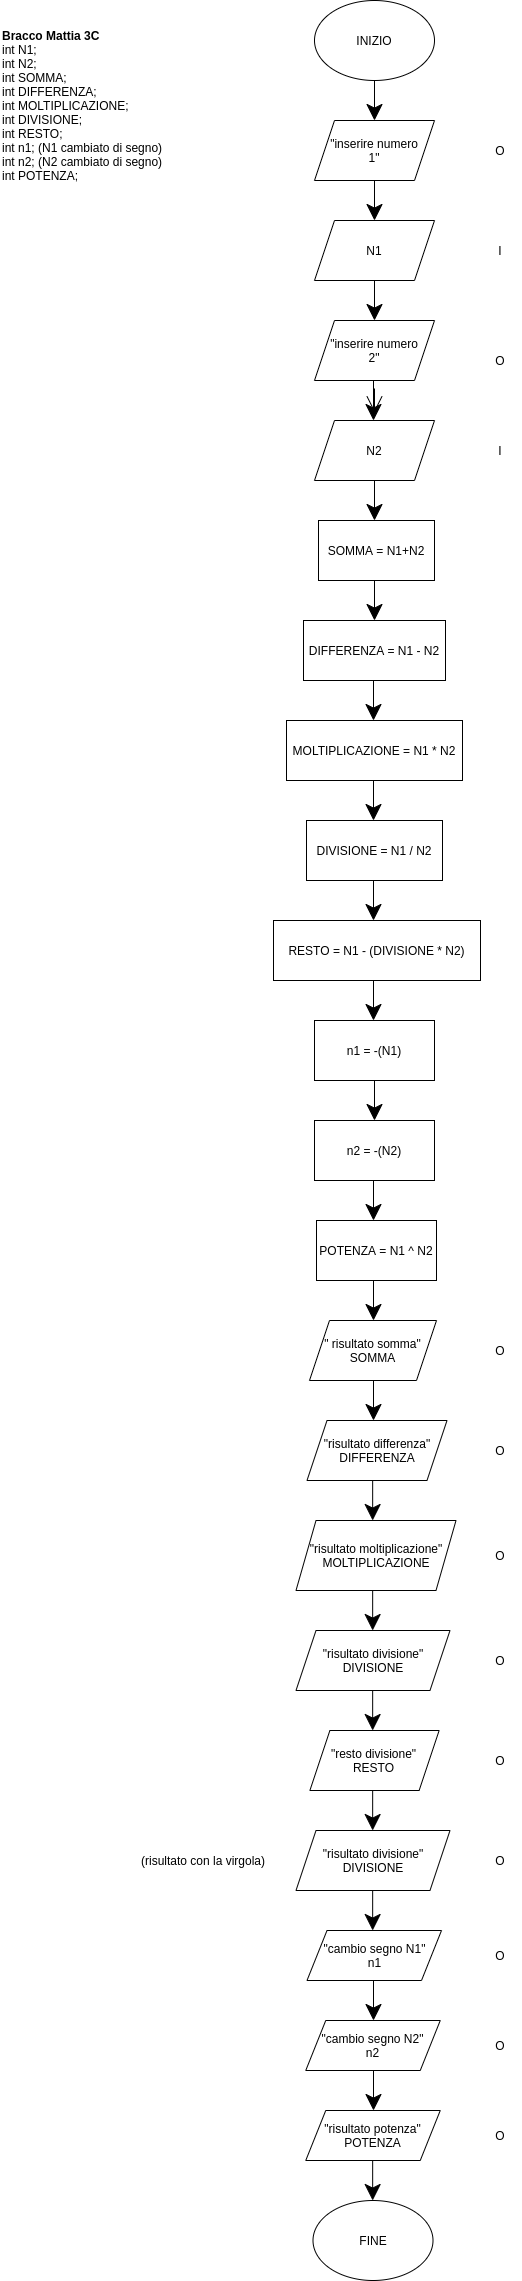

The diagram above was exported from draw.io. Its source (the exported page's mxGraphModel, read from the mxfile embedded in the PNG):
<mxGraphModel dx="1240" dy="671" grid="1" gridSize="10" guides="1" tooltips="1" connect="1" arrows="1" fold="1" page="1" pageScale="1" pageWidth="827" pageHeight="1169" math="0" shadow="0">
  <root>
    <mxCell id="0" />
    <mxCell id="1" parent="0" />
    <mxCell id="c0xMcqNIxqJWHCKWwOay-1" value="INIZIO" style="ellipse;whiteSpace=wrap;html=1;hachureGap=4;pointerEvents=0;" vertex="1" parent="1">
      <mxGeometry x="354" y="10" width="120" height="80" as="geometry" />
    </mxCell>
    <mxCell id="c0xMcqNIxqJWHCKWwOay-2" value="" style="endArrow=classic;html=1;startSize=14;endSize=14;sourcePerimeterSpacing=8;targetPerimeterSpacing=8;exitX=0.5;exitY=1;exitDx=0;exitDy=0;" edge="1" parent="1" source="c0xMcqNIxqJWHCKWwOay-1">
      <mxGeometry width="50" height="50" relative="1" as="geometry">
        <mxPoint x="390" y="270" as="sourcePoint" />
        <mxPoint x="414" y="130" as="targetPoint" />
      </mxGeometry>
    </mxCell>
    <mxCell id="c0xMcqNIxqJWHCKWwOay-3" value="&quot;inserire numero&lt;br&gt;1&quot;" style="shape=parallelogram;perimeter=parallelogramPerimeter;whiteSpace=wrap;html=1;fixedSize=1;hachureGap=4;pointerEvents=0;" vertex="1" parent="1">
      <mxGeometry x="354" y="130" width="120" height="60" as="geometry" />
    </mxCell>
    <mxCell id="c0xMcqNIxqJWHCKWwOay-4" value="O" style="text;html=1;strokeColor=none;fillColor=none;align=center;verticalAlign=middle;whiteSpace=wrap;rounded=0;hachureGap=4;pointerEvents=0;" vertex="1" parent="1">
      <mxGeometry x="520" y="150" width="40" height="20" as="geometry" />
    </mxCell>
    <mxCell id="c0xMcqNIxqJWHCKWwOay-5" value="N1" style="shape=parallelogram;perimeter=parallelogramPerimeter;whiteSpace=wrap;html=1;fixedSize=1;hachureGap=4;pointerEvents=0;" vertex="1" parent="1">
      <mxGeometry x="354" y="230" width="120" height="60" as="geometry" />
    </mxCell>
    <mxCell id="c0xMcqNIxqJWHCKWwOay-7" value="" style="endArrow=classic;html=1;startSize=14;endSize=14;sourcePerimeterSpacing=8;targetPerimeterSpacing=8;exitX=0.5;exitY=1;exitDx=0;exitDy=0;" edge="1" parent="1">
      <mxGeometry width="50" height="50" relative="1" as="geometry">
        <mxPoint x="414" y="190" as="sourcePoint" />
        <mxPoint x="414" y="230" as="targetPoint" />
      </mxGeometry>
    </mxCell>
    <mxCell id="c0xMcqNIxqJWHCKWwOay-8" value="I" style="text;html=1;strokeColor=none;fillColor=none;align=center;verticalAlign=middle;whiteSpace=wrap;rounded=0;hachureGap=4;pointerEvents=0;" vertex="1" parent="1">
      <mxGeometry x="520" y="250" width="40" height="20" as="geometry" />
    </mxCell>
    <mxCell id="c0xMcqNIxqJWHCKWwOay-10" value="" style="endArrow=classic;html=1;startSize=14;endSize=14;sourcePerimeterSpacing=8;targetPerimeterSpacing=8;exitX=0.5;exitY=1;exitDx=0;exitDy=0;" edge="1" parent="1">
      <mxGeometry width="50" height="50" relative="1" as="geometry">
        <mxPoint x="414" y="290" as="sourcePoint" />
        <mxPoint x="414" y="330" as="targetPoint" />
      </mxGeometry>
    </mxCell>
    <mxCell id="c0xMcqNIxqJWHCKWwOay-26" value="" style="edgeStyle=none;curved=1;rounded=0;orthogonalLoop=1;jettySize=auto;html=1;endArrow=open;startSize=14;endSize=14;sourcePerimeterSpacing=8;targetPerimeterSpacing=8;" edge="1" parent="1" source="c0xMcqNIxqJWHCKWwOay-12" target="c0xMcqNIxqJWHCKWwOay-17">
      <mxGeometry relative="1" as="geometry" />
    </mxCell>
    <mxCell id="c0xMcqNIxqJWHCKWwOay-12" value="&quot;inserire numero&lt;br&gt;2&quot;" style="shape=parallelogram;perimeter=parallelogramPerimeter;whiteSpace=wrap;html=1;fixedSize=1;hachureGap=4;pointerEvents=0;" vertex="1" parent="1">
      <mxGeometry x="354" y="330" width="120" height="60" as="geometry" />
    </mxCell>
    <mxCell id="c0xMcqNIxqJWHCKWwOay-13" value="O" style="text;html=1;strokeColor=none;fillColor=none;align=center;verticalAlign=middle;whiteSpace=wrap;rounded=0;hachureGap=4;pointerEvents=0;" vertex="1" parent="1">
      <mxGeometry x="520" y="1350" width="40" height="20" as="geometry" />
    </mxCell>
    <mxCell id="c0xMcqNIxqJWHCKWwOay-15" value="" style="endArrow=classic;html=1;startSize=14;endSize=14;sourcePerimeterSpacing=8;targetPerimeterSpacing=8;exitX=0.5;exitY=1;exitDx=0;exitDy=0;" edge="1" parent="1">
      <mxGeometry width="50" height="50" relative="1" as="geometry">
        <mxPoint x="413" y="390" as="sourcePoint" />
        <mxPoint x="413" y="430" as="targetPoint" />
      </mxGeometry>
    </mxCell>
    <mxCell id="c0xMcqNIxqJWHCKWwOay-17" value="N2" style="shape=parallelogram;perimeter=parallelogramPerimeter;whiteSpace=wrap;html=1;fixedSize=1;hachureGap=4;pointerEvents=0;" vertex="1" parent="1">
      <mxGeometry x="354" y="430" width="120" height="60" as="geometry" />
    </mxCell>
    <mxCell id="c0xMcqNIxqJWHCKWwOay-18" value="I" style="text;html=1;strokeColor=none;fillColor=none;align=center;verticalAlign=middle;whiteSpace=wrap;rounded=0;hachureGap=4;pointerEvents=0;" vertex="1" parent="1">
      <mxGeometry x="520" y="450" width="40" height="20" as="geometry" />
    </mxCell>
    <mxCell id="c0xMcqNIxqJWHCKWwOay-23" value="" style="endArrow=classic;html=1;startSize=14;endSize=14;sourcePerimeterSpacing=8;targetPerimeterSpacing=8;exitX=0.5;exitY=1;exitDx=0;exitDy=0;" edge="1" parent="1">
      <mxGeometry width="50" height="50" relative="1" as="geometry">
        <mxPoint x="414" y="490" as="sourcePoint" />
        <mxPoint x="414" y="530" as="targetPoint" />
      </mxGeometry>
    </mxCell>
    <mxCell id="c0xMcqNIxqJWHCKWwOay-24" value="SOMMA = N1+N2" style="rounded=0;whiteSpace=wrap;html=1;hachureGap=4;pointerEvents=0;" vertex="1" parent="1">
      <mxGeometry x="358" y="530" width="116" height="60" as="geometry" />
    </mxCell>
    <mxCell id="c0xMcqNIxqJWHCKWwOay-29" value="" style="endArrow=classic;html=1;startSize=14;endSize=14;sourcePerimeterSpacing=8;targetPerimeterSpacing=8;exitX=0.5;exitY=1;exitDx=0;exitDy=0;" edge="1" parent="1">
      <mxGeometry width="50" height="50" relative="1" as="geometry">
        <mxPoint x="414" y="590" as="sourcePoint" />
        <mxPoint x="414" y="630" as="targetPoint" />
      </mxGeometry>
    </mxCell>
    <mxCell id="c0xMcqNIxqJWHCKWwOay-31" value="DIFFERENZA = N1 - N2" style="rounded=0;whiteSpace=wrap;html=1;hachureGap=4;pointerEvents=0;" vertex="1" parent="1">
      <mxGeometry x="343" y="630" width="142" height="60" as="geometry" />
    </mxCell>
    <mxCell id="c0xMcqNIxqJWHCKWwOay-32" value="" style="endArrow=classic;html=1;startSize=14;endSize=14;sourcePerimeterSpacing=8;targetPerimeterSpacing=8;exitX=0.5;exitY=1;exitDx=0;exitDy=0;" edge="1" parent="1">
      <mxGeometry width="50" height="50" relative="1" as="geometry">
        <mxPoint x="413" y="690" as="sourcePoint" />
        <mxPoint x="413" y="730" as="targetPoint" />
      </mxGeometry>
    </mxCell>
    <mxCell id="c0xMcqNIxqJWHCKWwOay-34" value="MOLTIPLICAZIONE = N1 * N2" style="rounded=0;whiteSpace=wrap;html=1;hachureGap=4;pointerEvents=0;" vertex="1" parent="1">
      <mxGeometry x="326" y="730" width="176" height="60" as="geometry" />
    </mxCell>
    <mxCell id="c0xMcqNIxqJWHCKWwOay-39" value="" style="endArrow=classic;html=1;startSize=14;endSize=14;sourcePerimeterSpacing=8;targetPerimeterSpacing=8;exitX=0.5;exitY=1;exitDx=0;exitDy=0;" edge="1" parent="1">
      <mxGeometry width="50" height="50" relative="1" as="geometry">
        <mxPoint x="413" y="790" as="sourcePoint" />
        <mxPoint x="413" y="830" as="targetPoint" />
      </mxGeometry>
    </mxCell>
    <mxCell id="c0xMcqNIxqJWHCKWwOay-40" value="DIVISIONE = N1 / N2" style="rounded=0;whiteSpace=wrap;html=1;hachureGap=4;pointerEvents=0;" vertex="1" parent="1">
      <mxGeometry x="346" y="830" width="136" height="60" as="geometry" />
    </mxCell>
    <mxCell id="c0xMcqNIxqJWHCKWwOay-42" value="" style="endArrow=classic;html=1;startSize=14;endSize=14;sourcePerimeterSpacing=8;targetPerimeterSpacing=8;exitX=0.5;exitY=1;exitDx=0;exitDy=0;" edge="1" parent="1">
      <mxGeometry width="50" height="50" relative="1" as="geometry">
        <mxPoint x="413" y="890" as="sourcePoint" />
        <mxPoint x="413" y="930" as="targetPoint" />
      </mxGeometry>
    </mxCell>
    <mxCell id="c0xMcqNIxqJWHCKWwOay-43" value="RESTO = N1 - (DIVISIONE * N2)" style="rounded=0;whiteSpace=wrap;html=1;hachureGap=4;pointerEvents=0;" vertex="1" parent="1">
      <mxGeometry x="313" y="930" width="207" height="60" as="geometry" />
    </mxCell>
    <mxCell id="c0xMcqNIxqJWHCKWwOay-44" value="" style="endArrow=classic;html=1;startSize=14;endSize=14;sourcePerimeterSpacing=8;targetPerimeterSpacing=8;exitX=0.5;exitY=1;exitDx=0;exitDy=0;" edge="1" parent="1">
      <mxGeometry width="50" height="50" relative="1" as="geometry">
        <mxPoint x="413" y="990" as="sourcePoint" />
        <mxPoint x="413" y="1030" as="targetPoint" />
      </mxGeometry>
    </mxCell>
    <mxCell id="c0xMcqNIxqJWHCKWwOay-46" value="n1 = -(N1)" style="rounded=0;whiteSpace=wrap;html=1;hachureGap=4;pointerEvents=0;" vertex="1" parent="1">
      <mxGeometry x="354" y="1030" width="120" height="60" as="geometry" />
    </mxCell>
    <mxCell id="c0xMcqNIxqJWHCKWwOay-48" value="" style="endArrow=classic;html=1;startSize=14;endSize=14;sourcePerimeterSpacing=8;targetPerimeterSpacing=8;exitX=0.5;exitY=1;exitDx=0;exitDy=0;" edge="1" parent="1">
      <mxGeometry width="50" height="50" relative="1" as="geometry">
        <mxPoint x="414" y="1090" as="sourcePoint" />
        <mxPoint x="414" y="1130" as="targetPoint" />
      </mxGeometry>
    </mxCell>
    <mxCell id="c0xMcqNIxqJWHCKWwOay-49" value="n2 = -(N2)" style="rounded=0;whiteSpace=wrap;html=1;hachureGap=4;pointerEvents=0;" vertex="1" parent="1">
      <mxGeometry x="354" y="1130" width="120" height="60" as="geometry" />
    </mxCell>
    <mxCell id="c0xMcqNIxqJWHCKWwOay-50" value="" style="endArrow=classic;html=1;startSize=14;endSize=14;sourcePerimeterSpacing=8;targetPerimeterSpacing=8;" edge="1" parent="1">
      <mxGeometry width="50" height="50" relative="1" as="geometry">
        <mxPoint x="413" y="1190" as="sourcePoint" />
        <mxPoint x="413" y="1230" as="targetPoint" />
      </mxGeometry>
    </mxCell>
    <mxCell id="c0xMcqNIxqJWHCKWwOay-51" value="POTENZA = N1 ^ N2" style="rounded=0;whiteSpace=wrap;html=1;hachureGap=4;pointerEvents=0;" vertex="1" parent="1">
      <mxGeometry x="356" y="1230" width="120" height="60" as="geometry" />
    </mxCell>
    <mxCell id="c0xMcqNIxqJWHCKWwOay-52" value="&lt;b&gt;Bracco Mattia 3C&lt;br&gt;&lt;/b&gt;int N1;&lt;br&gt;int N2;&lt;br&gt;int SOMMA;&lt;br&gt;int DIFFERENZA;&lt;br&gt;int MOLTIPLICAZIONE;&lt;br&gt;int DIVISIONE;&lt;br&gt;int RESTO;&lt;br&gt;int n1; (N1 cambiato di segno)&lt;br&gt;int n2; (N2 cambiato di segno)&lt;br&gt;int POTENZA;" style="text;html=1;strokeColor=none;fillColor=none;align=left;verticalAlign=middle;whiteSpace=wrap;rounded=0;hachureGap=4;pointerEvents=0;" vertex="1" parent="1">
      <mxGeometry x="40" y="20" width="170" height="190" as="geometry" />
    </mxCell>
    <mxCell id="c0xMcqNIxqJWHCKWwOay-54" value="" style="endArrow=classic;html=1;startSize=14;endSize=14;sourcePerimeterSpacing=8;targetPerimeterSpacing=8;" edge="1" parent="1">
      <mxGeometry width="50" height="50" relative="1" as="geometry">
        <mxPoint x="412.9999999999999" y="1289.9999999999998" as="sourcePoint" />
        <mxPoint x="412.9999999999999" y="1329.9999999999998" as="targetPoint" />
      </mxGeometry>
    </mxCell>
    <mxCell id="c0xMcqNIxqJWHCKWwOay-55" value="FINE" style="ellipse;whiteSpace=wrap;html=1;hachureGap=4;pointerEvents=0;" vertex="1" parent="1">
      <mxGeometry x="352.5" y="2210" width="120" height="80" as="geometry" />
    </mxCell>
    <mxCell id="c0xMcqNIxqJWHCKWwOay-56" value="&quot; risultato somma&quot; SOMMA" style="shape=parallelogram;perimeter=parallelogramPerimeter;whiteSpace=wrap;html=1;fixedSize=1;hachureGap=4;pointerEvents=0;align=center;" vertex="1" parent="1">
      <mxGeometry x="349" y="1330" width="127" height="60" as="geometry" />
    </mxCell>
    <mxCell id="c0xMcqNIxqJWHCKWwOay-57" value="" style="endArrow=classic;html=1;startSize=14;endSize=14;sourcePerimeterSpacing=8;targetPerimeterSpacing=8;" edge="1" parent="1">
      <mxGeometry width="50" height="50" relative="1" as="geometry">
        <mxPoint x="412.9999999999999" y="1389.9999999999998" as="sourcePoint" />
        <mxPoint x="412.9999999999999" y="1429.9999999999998" as="targetPoint" />
      </mxGeometry>
    </mxCell>
    <mxCell id="c0xMcqNIxqJWHCKWwOay-58" value="&quot;risultato differenza&quot; DIFFERENZA" style="shape=parallelogram;perimeter=parallelogramPerimeter;whiteSpace=wrap;html=1;fixedSize=1;hachureGap=4;pointerEvents=0;align=center;" vertex="1" parent="1">
      <mxGeometry x="346.5" y="1430" width="140" height="60" as="geometry" />
    </mxCell>
    <mxCell id="c0xMcqNIxqJWHCKWwOay-60" value="" style="endArrow=classic;html=1;startSize=14;endSize=14;sourcePerimeterSpacing=8;targetPerimeterSpacing=8;" edge="1" parent="1">
      <mxGeometry width="50" height="50" relative="1" as="geometry">
        <mxPoint x="412.1599999999999" y="1489.9999999999998" as="sourcePoint" />
        <mxPoint x="412.1599999999999" y="1529.9999999999998" as="targetPoint" />
      </mxGeometry>
    </mxCell>
    <mxCell id="c0xMcqNIxqJWHCKWwOay-61" value="&quot;risultato moltiplicazione&quot; MOLTIPLICAZIONE" style="shape=parallelogram;perimeter=parallelogramPerimeter;whiteSpace=wrap;html=1;fixedSize=1;hachureGap=4;pointerEvents=0;align=center;" vertex="1" parent="1">
      <mxGeometry x="335.5" y="1530" width="160" height="70" as="geometry" />
    </mxCell>
    <mxCell id="c0xMcqNIxqJWHCKWwOay-62" value="O" style="text;html=1;strokeColor=none;fillColor=none;align=center;verticalAlign=middle;whiteSpace=wrap;rounded=0;hachureGap=4;pointerEvents=0;" vertex="1" parent="1">
      <mxGeometry x="520" y="360" width="40" height="20" as="geometry" />
    </mxCell>
    <mxCell id="c0xMcqNIxqJWHCKWwOay-64" value="O" style="text;html=1;strokeColor=none;fillColor=none;align=center;verticalAlign=middle;whiteSpace=wrap;rounded=0;hachureGap=4;pointerEvents=0;" vertex="1" parent="1">
      <mxGeometry x="520" y="1450" width="40" height="20" as="geometry" />
    </mxCell>
    <mxCell id="c0xMcqNIxqJWHCKWwOay-65" value="O" style="text;html=1;strokeColor=none;fillColor=none;align=center;verticalAlign=middle;whiteSpace=wrap;rounded=0;hachureGap=4;pointerEvents=0;" vertex="1" parent="1">
      <mxGeometry x="520" y="1555" width="40" height="20" as="geometry" />
    </mxCell>
    <mxCell id="c0xMcqNIxqJWHCKWwOay-66" value="&quot;risultato divisione&quot; DIVISIONE" style="shape=parallelogram;perimeter=parallelogramPerimeter;whiteSpace=wrap;html=1;fixedSize=1;hachureGap=4;pointerEvents=0;align=center;" vertex="1" parent="1">
      <mxGeometry x="335.5" y="1640" width="154" height="60" as="geometry" />
    </mxCell>
    <mxCell id="c0xMcqNIxqJWHCKWwOay-67" value="" style="endArrow=classic;html=1;startSize=14;endSize=14;sourcePerimeterSpacing=8;targetPerimeterSpacing=8;" edge="1" parent="1">
      <mxGeometry width="50" height="50" relative="1" as="geometry">
        <mxPoint x="412.15999999999985" y="1599.9999999999998" as="sourcePoint" />
        <mxPoint x="412.15999999999985" y="1639.9999999999998" as="targetPoint" />
      </mxGeometry>
    </mxCell>
    <mxCell id="c0xMcqNIxqJWHCKWwOay-68" value="O" style="text;html=1;strokeColor=none;fillColor=none;align=center;verticalAlign=middle;whiteSpace=wrap;rounded=0;hachureGap=4;pointerEvents=0;" vertex="1" parent="1">
      <mxGeometry x="520" y="1660" width="40" height="20" as="geometry" />
    </mxCell>
    <mxCell id="c0xMcqNIxqJWHCKWwOay-70" value="" style="endArrow=classic;html=1;startSize=14;endSize=14;sourcePerimeterSpacing=8;targetPerimeterSpacing=8;" edge="1" parent="1">
      <mxGeometry width="50" height="50" relative="1" as="geometry">
        <mxPoint x="412.1599999999998" y="1699.9999999999998" as="sourcePoint" />
        <mxPoint x="412.1599999999998" y="1739.9999999999998" as="targetPoint" />
      </mxGeometry>
    </mxCell>
    <mxCell id="c0xMcqNIxqJWHCKWwOay-71" value="&quot;resto divisione&quot;&lt;br&gt;RESTO" style="shape=parallelogram;perimeter=parallelogramPerimeter;whiteSpace=wrap;html=1;fixedSize=1;hachureGap=4;pointerEvents=0;align=center;" vertex="1" parent="1">
      <mxGeometry x="349.38" y="1740" width="129.25" height="60" as="geometry" />
    </mxCell>
    <mxCell id="c0xMcqNIxqJWHCKWwOay-72" value="O" style="text;html=1;strokeColor=none;fillColor=none;align=center;verticalAlign=middle;whiteSpace=wrap;rounded=0;hachureGap=4;pointerEvents=0;" vertex="1" parent="1">
      <mxGeometry x="520" y="1760" width="40" height="20" as="geometry" />
    </mxCell>
    <mxCell id="c0xMcqNIxqJWHCKWwOay-74" value="" style="endArrow=classic;html=1;startSize=14;endSize=14;sourcePerimeterSpacing=8;targetPerimeterSpacing=8;" edge="1" parent="1">
      <mxGeometry width="50" height="50" relative="1" as="geometry">
        <mxPoint x="412.15999999999985" y="1799.9999999999998" as="sourcePoint" />
        <mxPoint x="412.15999999999985" y="1840" as="targetPoint" />
      </mxGeometry>
    </mxCell>
    <mxCell id="c0xMcqNIxqJWHCKWwOay-75" value="&quot;risultato divisione&quot; DIVISIONE" style="shape=parallelogram;perimeter=parallelogramPerimeter;whiteSpace=wrap;html=1;fixedSize=1;hachureGap=4;pointerEvents=0;align=center;" vertex="1" parent="1">
      <mxGeometry x="335.5" y="1840" width="154" height="60" as="geometry" />
    </mxCell>
    <mxCell id="c0xMcqNIxqJWHCKWwOay-76" value="O" style="text;html=1;strokeColor=none;fillColor=none;align=center;verticalAlign=middle;whiteSpace=wrap;rounded=0;hachureGap=4;pointerEvents=0;" vertex="1" parent="1">
      <mxGeometry x="520" y="1860" width="40" height="20" as="geometry" />
    </mxCell>
    <mxCell id="c0xMcqNIxqJWHCKWwOay-77" value="(risultato con la virgola)" style="text;html=1;strokeColor=none;fillColor=none;align=center;verticalAlign=middle;whiteSpace=wrap;rounded=0;hachureGap=4;pointerEvents=0;" vertex="1" parent="1">
      <mxGeometry x="173" y="1860" width="140" height="20" as="geometry" />
    </mxCell>
    <mxCell id="c0xMcqNIxqJWHCKWwOay-78" value="" style="endArrow=classic;html=1;startSize=14;endSize=14;sourcePerimeterSpacing=8;targetPerimeterSpacing=8;" edge="1" parent="1">
      <mxGeometry width="50" height="50" relative="1" as="geometry">
        <mxPoint x="412.15999999999985" y="1900" as="sourcePoint" />
        <mxPoint x="412.15999999999985" y="1940" as="targetPoint" />
      </mxGeometry>
    </mxCell>
    <mxCell id="c0xMcqNIxqJWHCKWwOay-79" value="&quot;cambio segno N1&quot;&lt;br&gt;n1" style="shape=parallelogram;perimeter=parallelogramPerimeter;whiteSpace=wrap;html=1;fixedSize=1;hachureGap=4;pointerEvents=0;align=center;" vertex="1" parent="1">
      <mxGeometry x="346.5" y="1940" width="134.5" height="50" as="geometry" />
    </mxCell>
    <mxCell id="c0xMcqNIxqJWHCKWwOay-80" value="O" style="text;html=1;strokeColor=none;fillColor=none;align=center;verticalAlign=middle;whiteSpace=wrap;rounded=0;hachureGap=4;pointerEvents=0;" vertex="1" parent="1">
      <mxGeometry x="520" y="1955" width="40" height="20" as="geometry" />
    </mxCell>
    <mxCell id="c0xMcqNIxqJWHCKWwOay-82" value="" style="endArrow=classic;html=1;startSize=14;endSize=14;sourcePerimeterSpacing=8;targetPerimeterSpacing=8;" edge="1" parent="1">
      <mxGeometry width="50" height="50" relative="1" as="geometry">
        <mxPoint x="412.99999999999983" y="1990" as="sourcePoint" />
        <mxPoint x="412.99999999999983" y="2030" as="targetPoint" />
      </mxGeometry>
    </mxCell>
    <mxCell id="c0xMcqNIxqJWHCKWwOay-83" value="&quot;cambio segno N2&quot;&lt;br&gt;n2" style="shape=parallelogram;perimeter=parallelogramPerimeter;whiteSpace=wrap;html=1;fixedSize=1;hachureGap=4;pointerEvents=0;align=center;" vertex="1" parent="1">
      <mxGeometry x="345.25" y="2030" width="134.5" height="50" as="geometry" />
    </mxCell>
    <mxCell id="c0xMcqNIxqJWHCKWwOay-84" value="O" style="text;html=1;strokeColor=none;fillColor=none;align=center;verticalAlign=middle;whiteSpace=wrap;rounded=0;hachureGap=4;pointerEvents=0;" vertex="1" parent="1">
      <mxGeometry x="520" y="2045" width="40" height="20" as="geometry" />
    </mxCell>
    <mxCell id="c0xMcqNIxqJWHCKWwOay-86" value="" style="endArrow=classic;html=1;startSize=14;endSize=14;sourcePerimeterSpacing=8;targetPerimeterSpacing=8;" edge="1" parent="1">
      <mxGeometry width="50" height="50" relative="1" as="geometry">
        <mxPoint x="412.99999999999983" y="2080" as="sourcePoint" />
        <mxPoint x="412.99999999999983" y="2120" as="targetPoint" />
      </mxGeometry>
    </mxCell>
    <mxCell id="c0xMcqNIxqJWHCKWwOay-87" value="&quot;risultato potenza&quot; POTENZA" style="shape=parallelogram;perimeter=parallelogramPerimeter;whiteSpace=wrap;html=1;fixedSize=1;hachureGap=4;pointerEvents=0;align=center;" vertex="1" parent="1">
      <mxGeometry x="345.25" y="2120" width="134.5" height="50" as="geometry" />
    </mxCell>
    <mxCell id="c0xMcqNIxqJWHCKWwOay-88" value="O" style="text;html=1;strokeColor=none;fillColor=none;align=center;verticalAlign=middle;whiteSpace=wrap;rounded=0;hachureGap=4;pointerEvents=0;" vertex="1" parent="1">
      <mxGeometry x="520" y="2135" width="40" height="20" as="geometry" />
    </mxCell>
    <mxCell id="c0xMcqNIxqJWHCKWwOay-89" value="" style="endArrow=classic;html=1;startSize=14;endSize=14;sourcePerimeterSpacing=8;targetPerimeterSpacing=8;" edge="1" parent="1">
      <mxGeometry width="50" height="50" relative="1" as="geometry">
        <mxPoint x="412.1599999999998" y="2170" as="sourcePoint" />
        <mxPoint x="412.1599999999998" y="2210" as="targetPoint" />
      </mxGeometry>
    </mxCell>
  </root>
</mxGraphModel>